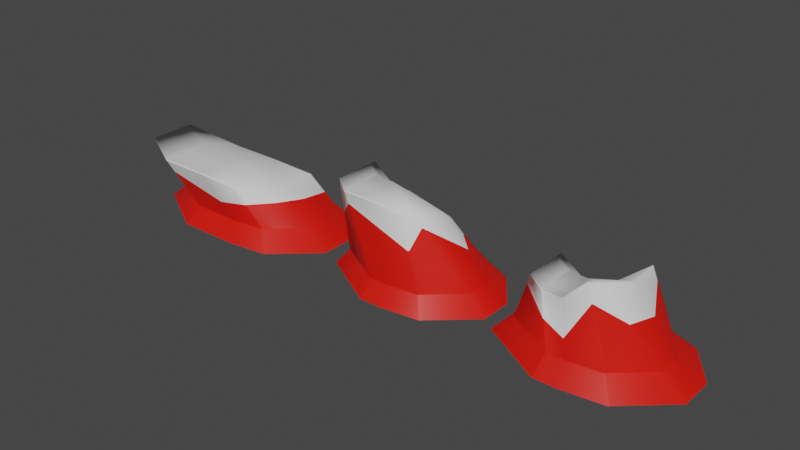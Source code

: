 # Source: Mountain_set_01.blend  (saved by Blender 3.3.6; exported with 4.5.12 LTS)
import bpy
from mathutils import Matrix  # noqa: F401  (used for matrix-valued properties, if any)

bpy.ops.wm.read_factory_settings(use_empty=True)
scene = bpy.context.scene
scene.name = 'Scene'

# ---- collections
col_collection = bpy.data.collections.new('Collection'); scene.collection.children.link(col_collection)

# ---- materials (node trees are filled in below, after node groups)
mat_02 = bpy.data.materials.new('02')
mat_02.use_transparent_shadow = False
mat_01 = bpy.data.materials.new('01')
mat_01.alpha_threshold = 0.0
mat_01.use_transparent_shadow = False
mat_01.roughness = 0.5
mat_01.line_color = (0.0, 0.0, 0.0, 1.0)

# ---- material node trees
mat_02.use_nodes = True; mat_02.node_tree.nodes.clear()
_N = mat_02.node_tree.nodes; _L = mat_02.node_tree.links
n0 = _N.new('ShaderNodeBsdfPrincipled'); n0.name = 'Principled BSDF'; n0.location = (10, 300)
n0.distribution = 'GGX'
n0.subsurface_method = 'RANDOM_WALK_SKIN'
n0.inputs[0].default_value = (0.8, 0.006398, 0.0, 1.0)
n0.inputs[3].default_value = 1.45
n0.inputs[27].default_value = (0.0, 0.0, 0.0, 1.0)
n0.inputs[28].default_value = 1.0
n1 = _N.new('ShaderNodeOutputMaterial'); n1.name = 'Material Output'; n1.location = (300, 300)
_L.new(n0.outputs[0], n1.inputs[0])
n1.is_active_output = True
mat_01.use_nodes = True; mat_01.node_tree.nodes.clear()
_N = mat_01.node_tree.nodes; _L = mat_01.node_tree.links
n0 = _N.new('ShaderNodeOutputMaterial'); n0.name = 'Material Output'; n0.location = (300, 300)
n1 = _N.new('ShaderNodeBsdfPrincipled'); n1.name = 'Principled BSDF'; n1.location = (10, 300)
n1.distribution = 'GGX'
n1.subsurface_method = 'RANDOM_WALK_SKIN'
n1.inputs[3].default_value = 1.45
n1.inputs[27].default_value = (0.0, 0.0, 0.0, 1.0)
n1.inputs[28].default_value = 1.0
_L.new(n1.outputs[0], n0.inputs[0])
n0.is_active_output = True

# ---- world
world_world = bpy.data.worlds.new('World'); scene.world = world_world
world_world.use_nodes = True; world_world.node_tree.nodes.clear()
_N = world_world.node_tree.nodes; _L = world_world.node_tree.links
n0 = _N.new('ShaderNodeOutputWorld'); n0.name = 'World Output'; n0.location = (300, 300)
n1 = _N.new('ShaderNodeBackground'); n1.name = 'Background'; n1.location = (10, 300)
n1.inputs[0].default_value = (0.05088, 0.05088, 0.05088, 1.0)
_L.new(n1.outputs[0], n0.inputs[0])
n0.is_active_output = True
world_world.color = (0.05088, 0.05088, 0.05088)
world_world.use_sun_shadow = False
world_world.sun_shadow_jitter_overblur = 0.0

# ---- meshes
me_cube_001 = bpy.data.meshes.new('Cube.001')
me_cube_001.from_pydata([(-2.604, -0.8736, 0.005727), (-2.604, 1.718, 0.005727), (1.023, -1.909, 0.005727), (1.023, 1.718, 0.005727), (2.653, 1.446, -0.01018), (2.213, -1.75, -0.00588), (-0.7904, 1.718, 0.005727), (-0.7904, -1.909, 0.005727), (-2.604, 0.5092, 0.005727), (-2.604, -0.7, 0.005727), (3.44, -0.6193, -0.01786), (3.44, 0.3477, -0.01786), (2.689, 1.396, -0.01053), (-2.604, 1.663, 0.005727), (-2.604, -0.8658, 0.005727), (2.268, -1.699, -0.006421), (-0.7721, -1.909, 0.005727), (-0.7721, 1.718, 0.005727), (-3.28, -1.1, -0.5928), (-3.28, 2.164, -0.5928), (1.289, -2.405, -0.5928), (1.289, 2.164, -0.5928), (3.342, 1.822, -0.6128), (2.787, -2.205, -0.6074), (-0.9956, 2.164, -0.5928), (-0.9956, -2.405, -0.5928), (-3.28, 0.6413, -0.5928), (-3.28, -0.8817, -0.5928), (4.333, -0.7801, -0.6225), (4.333, 0.438, -0.6225), (3.387, 1.758, -0.6133), (-3.28, 2.095, -0.5928), (-3.28, -1.09, -0.5928), (2.857, -2.14, -0.6081), (-0.9725, -2.405, -0.5928), (-0.9725, 2.164, -0.5928)], [], [(17, 3, 21, 35), (4, 12, 30, 22), (7, 0, 18, 25), (5, 2, 20, 23), (10, 15, 33, 28), (1, 6, 24, 19), (15, 5, 23, 33), (11, 10, 28, 29), (8, 13, 31, 26), (3, 4, 22, 21), (9, 8, 26, 27), (14, 9, 27, 32), (2, 16, 34, 20), (12, 11, 29, 30), (6, 17, 35, 24), (16, 7, 25, 34), (13, 1, 19, 31), (0, 14, 32, 18)])
me_cube_001.polygons.foreach_set('use_smooth', [True] * 18)
_uv = me_cube_001.uv_layers.new(name='UVMap')
_uv.uv.foreach_set('vector', [0.375, 0.3763, 0.375, 0.5, 0.375, 0.5, 0.375, 0.3763, 0.375, 0.5, 0.375, 0.5038, 0.375, 0.5038, 0.375, 0.5, 0.375, 0.875, 0.3495, 1.024, 0.3495, 1.024, 0.375, 0.875, 0.375, 0.75, 0.375, 0.75, 0.375, 0.75, 0.375, 0.75, 0.375, 0.6667, 0.375, 0.7462, 0.375, 0.7462, 0.375, 0.6667, 0.375, 0.25, 0.375, 0.375, 0.375, 0.375, 0.375, 0.25, 0.375, 0.7462, 0.375, 0.75, 0.375, 0.75, 0.375, 0.7462, 0.375, 0.5833, 0.375, 0.6667, 0.375, 0.6667, 0.375, 0.5833, 0.375, 0.1667, 0.375, 0.2462, 0.375, 0.2462, 0.375, 0.1667, 0.375, 0.5, 0.375, 0.5, 0.375, 0.5, 0.375, 0.5, 0.375, 0.08333, 0.375, 0.1667, 0.375, 0.1667, 0.375, 0.08333, 0.375, 0.07191, 0.375, 0.08333, 0.375, 0.08333, 0.375, 0.07191, 0.375, 0.75, 0.375, 0.8737, 0.375, 0.8737, 0.375, 0.75, 0.375, 0.5038, 0.375, 0.5833, 0.375, 0.5833, 0.375, 0.5038, 0.375, 0.375, 0.375, 0.3763, 0.375, 0.3763, 0.375, 0.375, 0.375, 0.8737, 0.375, 0.875, 0.375, 0.875, 0.375, 0.8737, 0.375, 0.2462, 0.375, 0.25, 0.375, 0.25, 0.375, 0.2462, 0.375, 0.07137, 0.375, 0.07191, 0.375, 0.07191, 0.375, 0.07137])
me_cube_001.materials.append(mat_02)
me_cube_001.materials.append(mat_01)
me_cube_001.update()
me_cube_002 = bpy.data.meshes.new('Cube.002')
me_cube_002.from_pydata([(-2.604, -0.8736, 0.005727), (-2.604, 1.718, 0.005727), (-0.1794, -1.909, 0.005727), (-0.1794, 0.9874, 0.005727), (1.45, 1.446, -0.01018), (1.01, -1.75, -0.00588), (-0.7904, 0.9874, 0.005727), (-0.7904, -1.909, 0.005727), (-2.604, 0.5092, 0.005727), (-2.604, -0.7, 0.005727), (2.238, -0.6193, -0.01786), (2.238, 0.3477, -0.01786), (1.486, 1.396, -0.01053), (-2.604, 1.663, 0.005727), (-2.604, -0.8658, 0.005727), (1.065, -1.699, -0.006421), (-0.7721, -1.909, 0.005727), (-0.7721, 0.9874, 0.005727), (-3.098, -1.053, -0.5929), (-3.098, 2.158, -0.5929), (-0.09465, -2.336, -0.5929), (-0.09465, 1.252, -0.5929), (1.924, 1.821, -0.6126), (1.379, -2.139, -0.6073), (-0.8515, 1.252, -0.5929), (-0.8515, -2.336, -0.5929), (-3.098, 0.6598, -0.5929), (-3.098, -0.838, -0.5929), (2.899, -0.738, -0.6221), (2.899, 0.4598, -0.6221), (1.969, 1.758, -0.613), (-3.098, 2.089, -0.5929), (-3.098, -1.043, -0.5929), (1.447, -2.076, -0.608), (-0.8288, -2.336, -0.5929), (-0.8288, 1.252, -0.5929)], [], [(17, 3, 21, 35), (4, 12, 30, 22), (7, 0, 18, 25), (5, 2, 20, 23), (10, 15, 33, 28), (1, 6, 24, 19), (15, 5, 23, 33), (11, 10, 28, 29), (8, 13, 31, 26), (3, 4, 22, 21), (9, 8, 26, 27), (14, 9, 27, 32), (2, 16, 34, 20), (12, 11, 29, 30), (6, 17, 35, 24), (16, 7, 25, 34), (13, 1, 19, 31), (0, 14, 32, 18)])
me_cube_002.polygons.foreach_set('use_smooth', [True] * 18)
me_cube_002.polygons.foreach_set('material_index', [1, 1, 1, 1, 1, 1, 1, 1, 1, 1, 1, 1, 1, 1, 1, 1, 1, 1])
_uv = me_cube_002.uv_layers.new(name='UVMap')
_uv.uv.foreach_set('vector', [0.375, 0.3763, 0.375, 0.5, 0.375, 0.5, 0.375, 0.3763, 0.375, 0.5, 0.375, 0.5038, 0.375, 0.5038, 0.375, 0.5, 0.375, 0.875, 0.3495, 1.024, 0.3495, 1.024, 0.375, 0.875, 0.375, 0.75, 0.375, 0.75, 0.375, 0.75, 0.375, 0.75, 0.375, 0.6667, 0.375, 0.7462, 0.375, 0.7462, 0.375, 0.6667, 0.375, 0.25, 0.375, 0.375, 0.375, 0.375, 0.375, 0.25, 0.375, 0.7462, 0.375, 0.75, 0.375, 0.75, 0.375, 0.7462, 0.375, 0.5833, 0.375, 0.6667, 0.375, 0.6667, 0.375, 0.5833, 0.375, 0.1667, 0.375, 0.2462, 0.375, 0.2462, 0.375, 0.1667, 0.375, 0.5, 0.375, 0.5, 0.375, 0.5, 0.375, 0.5, 0.375, 0.08333, 0.375, 0.1667, 0.375, 0.1667, 0.375, 0.08333, 0.375, 0.07191, 0.375, 0.08333, 0.375, 0.08333, 0.375, 0.07191, 0.375, 0.75, 0.375, 0.8737, 0.375, 0.8737, 0.375, 0.75, 0.375, 0.5038, 0.375, 0.5833, 0.375, 0.5833, 0.375, 0.5038, 0.375, 0.375, 0.375, 0.3763, 0.375, 0.3763, 0.375, 0.375, 0.375, 0.8737, 0.375, 0.875, 0.375, 0.875, 0.375, 0.8737, 0.375, 0.2462, 0.375, 0.25, 0.375, 0.25, 0.375, 0.2462, 0.375, 0.07137, 0.375, 0.07191, 0.375, 0.07191, 0.375, 0.07137])
me_cube_002.materials.append(mat_01)
me_cube_002.materials.append(mat_02)
me_cube_002.update()
me_cube_003 = bpy.data.meshes.new('Cube.003')
me_cube_003.from_pydata([(-2.604, -0.8736, 0.005727), (-2.604, 1.718, 0.005727), (-0.1794, -1.909, 0.005727), (-0.1794, 0.9874, 0.005727), (1.45, 1.446, -0.01018), (1.01, -1.75, -0.00588), (-0.7904, 0.9874, 0.005727), (-0.7904, -1.909, 0.005727), (-2.604, 0.5092, 0.005727), (-2.604, -0.7, 0.005727), (2.238, -0.6193, -0.01786), (2.238, 0.3477, -0.01786), (1.486, 1.396, -0.01053), (-2.604, 1.663, 0.005727), (-2.604, -0.8658, 0.005727), (1.065, -1.699, -0.006421), (-0.7721, -1.909, 0.005727), (-0.7721, 0.9874, 0.005727), (-3.255, -1.11, -0.5925), (-3.255, 2.297, -0.5925), (-0.06778, -2.471, -0.5925), (-0.06778, 1.336, -0.5925), (2.074, 1.939, -0.6134), (1.495, -2.262, -0.6077), (-0.8709, 1.336, -0.5925), (-0.8709, -2.471, -0.5925), (-3.255, 0.7075, -0.5925), (-3.255, -0.8817, -0.5925), (3.109, -0.7757, -0.6235), (3.109, 0.4953, -0.6235), (2.121, 1.873, -0.6138), (-3.255, 2.224, -0.5925), (-3.255, -1.1, -0.5925), (1.568, -2.195, -0.6084), (-0.8468, -2.471, -0.5925), (-0.8468, 1.336, -0.5925)], [], [(5, 2, 20, 23), (10, 15, 33, 28), (1, 6, 24, 19), (15, 5, 23, 33), (11, 10, 28, 29), (8, 13, 31, 26), (3, 4, 22, 21), (9, 8, 26, 27), (14, 9, 27, 32), (2, 16, 34, 20), (12, 11, 29, 30), (6, 17, 35, 24), (16, 7, 25, 34), (13, 1, 19, 31), (0, 14, 32, 18), (17, 3, 21, 35), (4, 12, 30, 22), (7, 0, 18, 25)])
me_cube_003.polygons.foreach_set('use_smooth', [True] * 18)
me_cube_003.polygons.foreach_set('material_index', [1, 1, 1, 1, 1, 1, 1, 1, 1, 1, 1, 1, 1, 1, 1, 1, 1, 1])
_uv = me_cube_003.uv_layers.new(name='UVMap')
_uv.uv.foreach_set('vector', [0.375, 0.75, 0.375, 0.75, 0.375, 0.75, 0.375, 0.75, 0.375, 0.6667, 0.375, 0.7462, 0.375, 0.7462, 0.375, 0.6667, 0.375, 0.25, 0.375, 0.375, 0.375, 0.375, 0.375, 0.25, 0.375, 0.7462, 0.375, 0.75, 0.375, 0.75, 0.375, 0.7462, 0.375, 0.5833, 0.375, 0.6667, 0.375, 0.6667, 0.375, 0.5833, 0.375, 0.1667, 0.375, 0.2462, 0.375, 0.2462, 0.375, 0.1667, 0.375, 0.5, 0.375, 0.5, 0.375, 0.5, 0.375, 0.5, 0.375, 0.08333, 0.375, 0.1667, 0.375, 0.1667, 0.375, 0.08333, 0.375, 0.07191, 0.375, 0.08333, 0.375, 0.08333, 0.375, 0.07191, 0.375, 0.75, 0.375, 0.8737, 0.375, 0.8737, 0.375, 0.75, 0.375, 0.5038, 0.375, 0.5833, 0.375, 0.5833, 0.375, 0.5038, 0.375, 0.375, 0.375, 0.3763, 0.375, 0.3763, 0.375, 0.375, 0.375, 0.8737, 0.375, 0.875, 0.375, 0.875, 0.375, 0.8737, 0.375, 0.2462, 0.375, 0.25, 0.375, 0.25, 0.375, 0.2462, 0.375, 0.07137, 0.375, 0.07191, 0.375, 0.07191, 0.375, 0.07137, 0.375, 0.3763, 0.375, 0.5, 0.375, 0.5, 0.375, 0.3763, 0.375, 0.5, 0.375, 0.5038, 0.375, 0.5038, 0.375, 0.5, 0.375, 0.875, 0.3495, 1.024, 0.3495, 1.024, 0.375, 0.875])
me_cube_003.materials.append(mat_01)
me_cube_003.materials.append(mat_02)
me_cube_003.update()
me_cube_004 = bpy.data.meshes.new('Cube.004')
me_cube_004.from_pydata([(-2.604, -0.8736, 0.005727), (-3.707, -1.378, 1.714), (-2.604, 1.718, 0.005727), (-3.707, 0.3498, 1.714), (1.023, -1.909, 0.005727), (0.1645, -2.434, 1.714), (1.023, 1.718, 0.005727), (0.3949, 0.811, 1.256), (2.011, 1.022, 1.066), (2.653, 1.446, -0.01018), (2.213, -1.75, -0.00588), (1.473, -2.218, 1.529), (-0.7904, 1.718, 0.005727), (-1.508, 0.811, 1.256), (-0.7904, -1.909, 0.005727), (-1.771, -2.434, 1.714), (-2.604, 0.5092, 0.005727), (-2.604, -0.7, 0.005727), (-3.707, -1.144, 1.714), (-3.707, 0.1465, 1.714), (0.1645, -0.4926, 1.714), (0.1645, -1.463, 1.714), (3.44, -0.6193, -0.01786), (3.44, 0.3477, -0.01786), (2.106, -0.3137, 1.159), (1.745, -1.52, 1.479), (-1.771, -0.4926, 1.714), (-1.771, -1.463, 1.714), (-3.68, -1.366, 1.673), (-3.68, 0.3828, 1.673), (0.4101, 0.8329, 1.226), (0.1852, -2.422, 1.673), (2.026, 1.032, 1.04), (1.491, -2.207, 1.492), (-1.747, -2.422, 1.673), (-1.491, 0.8329, 1.226), (2.138, -0.2977, 1.131), (1.785, -1.498, 1.443), (-3.68, -1.133, 1.673), (-3.68, 0.1552, 1.673), (-3.707, 0.3405, 1.714), (2.689, 1.396, -0.01053), (-2.604, 1.663, 0.005727), (0.3844, 0.7515, 1.277), (2.015, 0.9606, 1.07), (-1.52, 0.7515, 1.277), (2.031, 0.9711, 1.044), (-3.68, 0.3724, 1.673), (-2.604, -0.8658, 0.005727), (0.1645, -2.39, 1.714), (1.486, -2.186, 1.527), (-1.771, -2.39, 1.714), (-3.707, -1.367, 1.714), (2.268, -1.699, -0.006421), (-3.68, -1.355, 1.673), (1.505, -2.175, 1.49), (-1.489, 0.811, 1.256), (-0.7721, -1.909, 0.005727), (-0.7721, 1.718, 0.005727), (-1.751, -2.434, 1.714), (-1.751, -0.4926, 1.714), (-1.751, -1.463, 1.714), (-1.728, -2.422, 1.673), (-1.471, 0.8329, 1.226), (-1.501, 0.7515, 1.277), (-1.751, -2.39, 1.714), (-2.985, 1.246, 0.5959), (0.5162, 0.9861, 1.014), (0.6731, -2.123, 0.7024), (2.414, 1.288, 0.3903), (1.784, -2.021, 0.8836), (-1.529, -2.305, 1.293), (-1.092, 1.337, 0.5314), (2.667, -0.03552, 0.6641), (2.458, -1.141, 0.8492), (-2.948, -0.8386, 0.5394), (-3.469, 0.2248, 1.345), (-2.948, -1.031, 0.5394), (-2.985, 1.206, 0.5959), (2.438, 1.234, 0.3916), (1.815, -1.981, 0.8821), (-2.948, -1.022, 0.5394), (-1.073, 1.337, 0.5314), (-1.51, -2.305, 1.293)], [], [(47, 40, 3, 29), (63, 56, 7, 30), (76, 39, 47, 78), (34, 15, 1, 28), (51, 52, 1, 15), (55, 50, 11, 33), (49, 5, 11, 50), (30, 7, 8, 32), (65, 51, 15, 59), (62, 59, 15, 34), (29, 3, 13, 35), (64, 45, 26, 60), (60, 26, 27, 61), (43, 20, 24, 44), (20, 21, 25, 24), (46, 44, 24, 36), (36, 24, 25, 37), (45, 40, 19, 26), (26, 19, 18, 27), (54, 52, 18, 38), (38, 18, 19, 39), (68, 4, 10, 70), (75, 38, 39, 76), (81, 54, 38, 75), (73, 36, 37, 74), (79, 46, 36, 73), (66, 29, 35, 72), (83, 62, 34, 71), (67, 30, 32, 69), (80, 55, 33, 70), (5, 31, 33, 11), (71, 34, 28, 77), (82, 63, 30, 67), (74, 37, 55, 80), (69, 32, 46, 79), (13, 3, 40, 45), (32, 8, 44, 46), (7, 43, 44, 8), (56, 13, 45, 64), (39, 19, 40, 47), (72, 35, 63, 82), (77, 81, 48, 0), (28, 1, 52, 54), (61, 27, 51, 65), (21, 49, 50, 25), (37, 25, 50, 55), (27, 18, 52, 51), (21, 61, 65, 49), (7, 56, 64, 43), (68, 31, 62, 83), (20, 60, 61, 21), (43, 64, 60, 20), (31, 5, 59, 62), (49, 65, 59, 5), (35, 13, 56, 63), (78, 47, 29, 66), (42, 78, 66, 2), (4, 68, 83, 57), (28, 54, 81, 77), (12, 72, 82, 58), (9, 69, 79, 41), (22, 74, 80, 53), (58, 82, 67, 6), (14, 71, 77, 0), (53, 80, 70, 10), (6, 67, 69, 9), (57, 83, 71, 14), (2, 66, 72, 12), (41, 79, 73, 23), (23, 73, 74, 22), (48, 81, 75, 17), (17, 75, 76, 16), (31, 68, 70, 33), (16, 76, 78, 42)])
me_cube_004.polygons.foreach_set('use_smooth', [True] * 74)
me_cube_004.polygons.foreach_set('material_index', [1, 1, 1, 1, 1, 1, 1, 1, 1, 1, 1, 1, 1, 1, 1, 1, 1, 1, 1, 1, 1, 0, 1, 1, 1, 1, 1, 1, 1, 1, 1, 1, 1, 1, 1, 1, 1, 1, 1, 1, 1, 0, 1, 1, 1, 1, 1, 1, 1, 1, 1, 1, 1, 1, 1, 1, 0, 0, 1, 0, 0, 0, 0, 0, 0, 0, 0, 0, 0, 0, 0, 0, 1, 0])
_uv = me_cube_004.uv_layers.new(name='UVMap')
_uv.uv.foreach_set('vector', [0.619, 0.1808, 0.625, 0.1792, 0.625, 0.1798, 0.619, 0.1815, 0.5535, 0.3763, 0.5579, 0.3763, 0.5579, 0.5, 0.5535, 0.5, 0.571, 0.1667, 0.619, 0.1667, 0.619, 0.1808, 0.4614, 0.223, 0.619, 0.875, 0.625, 0.875, 0.5816, 1.013, 0.576, 1.013, 0.75, 0.7462, 0.875, 0.6811, 0.875, 0.6818, 0.75, 0.75, 0.619, 0.747, 0.625, 0.747, 0.625, 0.75, 0.619, 0.75, 0.625, 0.7462, 0.625, 0.75, 0.625, 0.75, 0.625, 0.747, 0.5535, 0.5, 0.5579, 0.5, 0.5545, 0.5, 0.5501, 0.5, 0.7487, 0.7462, 0.75, 0.7462, 0.75, 0.75, 0.7487, 0.75, 0.619, 0.8737, 0.625, 0.8737, 0.625, 0.875, 0.619, 0.875, 0.619, 0.1815, 0.625, 0.1798, 0.5579, 0.375, 0.5535, 0.375, 0.732, 0.4737, 0.7338, 0.4733, 0.75, 0.5833, 0.7487, 0.5833, 0.7487, 0.5833, 0.75, 0.5833, 0.75, 0.6667, 0.7487, 0.6667, 0.561, 0.5038, 0.625, 0.5833, 0.565, 0.5833, 0.555, 0.5038, 0.625, 0.5833, 0.625, 0.6667, 0.625, 0.6844, 0.565, 0.5833, 0.5506, 0.5038, 0.555, 0.5038, 0.565, 0.5833, 0.5604, 0.5833, 0.5604, 0.5833, 0.565, 0.5833, 0.625, 0.6844, 0.619, 0.684, 0.7338, 0.4733, 0.875, 0.5708, 0.875, 0.5833, 0.75, 0.5833, 0.75, 0.5833, 0.875, 0.5833, 0.875, 0.6667, 0.75, 0.6667, 0.619, 0.06897, 0.625, 0.06889, 0.625, 0.08333, 0.619, 0.08333, 0.619, 0.08333, 0.625, 0.08333, 0.625, 0.1667, 0.619, 0.1667, 0.4769, 0.75, 0.375, 0.75, 0.375, 0.75, 0.5199, 0.75, 0.4531, 0.08333, 0.619, 0.08333, 0.619, 0.1667, 0.571, 0.1667, 0.4531, 0.07097, 0.619, 0.06897, 0.619, 0.08333, 0.4531, 0.08333, 0.4851, 0.5833, 0.5604, 0.5833, 0.619, 0.684, 0.5199, 0.6769, 0.442, 0.5038, 0.5506, 0.5038, 0.5604, 0.5833, 0.4851, 0.5833, 0.4614, 0.2257, 0.619, 0.1815, 0.5535, 0.375, 0.4519, 0.375, 0.5633, 0.8737, 0.619, 0.8737, 0.619, 0.875, 0.5633, 0.875, 0.5226, 0.5, 0.5535, 0.5, 0.5501, 0.5, 0.4418, 0.5, 0.5199, 0.7467, 0.619, 0.747, 0.619, 0.75, 0.5199, 0.75, 0.625, 0.75, 0.619, 0.75, 0.619, 0.75, 0.625, 0.75, 0.5633, 0.875, 0.619, 0.875, 0.576, 1.013, 0.422, 1.021, 0.4519, 0.3763, 0.5535, 0.3763, 0.5535, 0.5, 0.5226, 0.5, 0.5199, 0.6769, 0.619, 0.684, 0.619, 0.747, 0.5199, 0.7467, 0.4418, 0.5, 0.5501, 0.5, 0.5506, 0.5038, 0.442, 0.5038, 0.733, 0.4681, 0.875, 0.5702, 0.875, 0.5708, 0.7338, 0.4733, 0.5501, 0.5, 0.5545, 0.5, 0.555, 0.5038, 0.5506, 0.5038, 0.5579, 0.5, 0.561, 0.5038, 0.555, 0.5038, 0.5545, 0.5, 0.7312, 0.4684, 0.733, 0.4681, 0.7338, 0.4733, 0.732, 0.4737, 0.619, 0.1667, 0.625, 0.1667, 0.625, 0.1792, 0.619, 0.1808, 0.4519, 0.375, 0.5535, 0.375, 0.5535, 0.3763, 0.4519, 0.3763, 0.4531, 0.07038, 0.4531, 0.07097, 0.375, 0.07191, 0.375, 0.07137, 0.619, 0.06829, 0.625, 0.06821, 0.625, 0.06889, 0.619, 0.06897, 0.7487, 0.6667, 0.75, 0.6667, 0.75, 0.7462, 0.7487, 0.7462, 0.625, 0.6667, 0.625, 0.7462, 0.625, 0.747, 0.625, 0.6844, 0.619, 0.684, 0.625, 0.6844, 0.625, 0.747, 0.619, 0.747, 0.75, 0.6667, 0.875, 0.6667, 0.875, 0.6811, 0.75, 0.7462, 0.625, 0.6667, 0.7487, 0.6667, 0.7487, 0.7462, 0.625, 0.7462, 0.5579, 0.5, 0.7312, 0.4684, 0.732, 0.4737, 0.561, 0.5038, 0.4769, 0.75, 0.619, 0.75, 0.619, 0.8737, 0.5633, 0.8737, 0.625, 0.5833, 0.7487, 0.5833, 0.7487, 0.6667, 0.625, 0.6667, 0.561, 0.5038, 0.732, 0.4737, 0.7487, 0.5833, 0.625, 0.5833, 0.619, 0.75, 0.625, 0.75, 0.625, 0.8737, 0.619, 0.8737, 0.625, 0.7462, 0.7487, 0.7462, 0.7487, 0.75, 0.625, 0.75, 0.5535, 0.375, 0.5579, 0.375, 0.5579, 0.3763, 0.5535, 0.3763, 0.4614, 0.223, 0.619, 0.1808, 0.619, 0.1815, 0.4614, 0.2257, 0.375, 0.2462, 0.4614, 0.223, 0.4614, 0.2257, 0.375, 0.25, 0.375, 0.75, 0.4769, 0.75, 0.5633, 0.8737, 0.375, 0.8737, 0.619, 0.06829, 0.619, 0.06897, 0.4531, 0.07097, 0.4531, 0.07038, 0.375, 0.375, 0.4519, 0.375, 0.4519, 0.3763, 0.375, 0.3763, 0.375, 0.5, 0.4418, 0.5, 0.442, 0.5038, 0.375, 0.5038, 0.375, 0.6667, 0.5199, 0.6769, 0.5199, 0.7467, 0.375, 0.7462, 0.375, 0.3763, 0.4519, 0.3763, 0.5226, 0.5, 0.375, 0.5, 0.375, 0.875, 0.5633, 0.875, 0.422, 1.021, 0.3495, 1.024, 0.375, 0.7462, 0.5199, 0.7467, 0.5199, 0.75, 0.375, 0.75, 0.375, 0.5, 0.5226, 0.5, 0.4418, 0.5, 0.375, 0.5, 0.375, 0.8737, 0.5633, 0.8737, 0.5633, 0.875, 0.375, 0.875, 0.375, 0.25, 0.4614, 0.2257, 0.4519, 0.375, 0.375, 0.375, 0.375, 0.5038, 0.442, 0.5038, 0.4851, 0.5833, 0.375, 0.5833, 0.375, 0.5833, 0.4851, 0.5833, 0.5199, 0.6769, 0.375, 0.6667, 0.375, 0.07191, 0.4531, 0.07097, 0.4531, 0.08333, 0.375, 0.08333, 0.375, 0.08333, 0.4531, 0.08333, 0.571, 0.1667, 0.375, 0.1667, 0.619, 0.75, 0.4769, 0.75, 0.5199, 0.75, 0.619, 0.75, 0.375, 0.1667, 0.571, 0.1667, 0.4614, 0.223, 0.375, 0.2462])
me_cube_004.materials.append(mat_02)
me_cube_004.materials.append(mat_01)
me_cube_004.update()
me_cube_005 = bpy.data.meshes.new('Cube.005')
me_cube_005.from_pydata([(-2.604, -0.8736, 0.005727), (-2.524, -1.378, 2.823), (-2.604, 1.718, 0.005727), (-2.524, 0.3498, 2.823), (-0.1794, -1.909, 0.005727), (-1.038, -1.985, 2.823), (-0.1794, 0.9874, 0.005727), (-0.8078, 0.08004, 2.364), (0.7741, 0.2185, 1.867), (1.45, 1.446, -0.01018), (1.01, -1.75, -0.00588), (0.2707, -1.768, 2.638), (-0.7904, 0.9874, 0.005727), (-1.508, 0.08004, 2.364), (-0.7904, -1.909, 0.005727), (-1.771, -1.985, 2.823), (-2.604, 0.5092, 0.005727), (-2.604, -0.7, 0.005727), (-2.524, -1.144, 2.823), (-2.524, 0.1465, 2.823), (-1.038, -0.4926, 2.823), (-1.038, -1.463, 2.823), (2.238, -0.6193, -0.01786), (2.238, 0.3477, -0.01786), (0.9029, -0.3137, 2.268), (0.5419, -1.52, 2.587), (-1.771, -0.4926, 2.823), (-1.771, -1.463, 2.823), (-2.523, -1.378, 2.787), (-2.498, 0.3828, 2.782), (-0.7926, 0.1019, 2.334), (-1.017, -1.972, 2.782), (0.7896, 0.2287, 1.841), (0.2886, -1.757, 2.601), (-1.747, -1.972, 2.782), (-1.491, 0.1019, 2.334), (0.9351, -0.2977, 2.239), (0.5828, -1.498, 2.551), (-2.522, -1.109, 2.79), (-2.498, 0.1552, 2.712), (-2.524, 0.3405, 2.823), (1.486, 1.396, -0.01053), (-2.604, 1.663, 0.005727), (-0.8183, 0.0205, 2.385), (0.7785, 0.1575, 1.871), (-1.52, 0.0205, 2.385), (0.7947, 0.168, 1.845), (-2.498, 0.3724, 2.782), (-2.604, -0.8658, 0.005727), (-1.038, -1.941, 2.823), (0.283, -1.737, 2.636), (-1.771, -1.941, 2.823), (-2.524, -1.367, 2.823), (1.065, -1.699, -0.006421), (-2.522, -1.323, 2.786), (0.3018, -1.725, 2.599), (-1.489, 0.08004, 2.364), (-0.7721, -1.909, 0.005727), (-0.7721, 0.9874, 0.005727), (-1.751, -1.985, 2.823), (-1.751, -0.4926, 2.823), (-1.751, -1.463, 2.823), (-1.728, -1.972, 2.782), (-1.471, 0.1019, 2.334), (-1.501, 0.0205, 2.385), (-1.751, -1.941, 2.823), (-2.546, 0.9911, 1.517), (-0.5804, 0.3498, 1.685), (-0.8197, -1.957, 2.127), (1.045, 0.5686, 1.217), (0.6172, -1.754, 1.414), (-1.622, -1.964, 2.417), (-1.156, 0.5254, 1.221), (1.611, 0.03704, 1.069), (0.8567, -1.352, 2.126), (-2.56, -0.9229, 1.522), (-2.517, 0.2192, 2.223), (-2.56, -1.148, 1.52), (-2.546, 0.9603, 1.517), (1.062, 0.5118, 1.219), (0.6496, -1.713, 1.412), (-2.56, -1.115, 1.52), (-1.137, 0.5254, 1.221), (-1.602, -1.964, 2.417), (-2.572, 1.318, 0.8382), (-0.3633, 0.7218, 0.704), (-0.4307, -1.928, 0.8382), (1.262, 0.9286, 0.6373), (0.7937, -1.752, 0.7759), (-1.077, -1.928, 0.8382), (-1.0, 0.7218, 0.704), (1.847, 0.1542, 0.6591), (1.741, -0.8828, 0.7526), (-2.58, -0.8228, 0.8409), (-2.572, 0.403, 0.8173), (-2.572, 1.276, 0.8382), (1.289, 0.8753, 0.6383), (0.8364, -1.707, 0.7748), (-2.58, -1.003, 0.8395), (-0.9818, 0.7218, 0.704), (-1.059, -1.928, 0.8382), (-2.58, -1.025, 0.8399)], [], [(47, 40, 3, 29), (63, 56, 7, 30), (76, 39, 47, 78), (34, 15, 1, 28), (51, 52, 1, 15), (55, 50, 11, 33), (49, 5, 11, 50), (30, 7, 8, 32), (65, 51, 15, 59), (62, 59, 15, 34), (29, 3, 13, 35), (64, 45, 26, 60), (60, 26, 27, 61), (43, 20, 24, 44), (20, 21, 25, 24), (46, 44, 24, 36), (36, 24, 25, 37), (45, 40, 19, 26), (26, 19, 18, 27), (54, 52, 18, 38), (38, 18, 19, 39), (86, 4, 10, 88), (75, 38, 39, 76), (81, 54, 38, 75), (73, 36, 37, 74), (79, 46, 36, 73), (66, 29, 35, 72), (83, 62, 34, 71), (67, 30, 32, 69), (80, 55, 33, 70), (5, 31, 33, 11), (71, 34, 28, 77), (82, 63, 30, 67), (74, 37, 55, 80), (69, 32, 46, 79), (13, 3, 40, 45), (32, 8, 44, 46), (7, 43, 44, 8), (56, 13, 45, 64), (39, 19, 40, 47), (72, 35, 63, 82), (101, 98, 48, 0), (28, 1, 52, 54), (61, 27, 51, 65), (21, 49, 50, 25), (37, 25, 50, 55), (27, 18, 52, 51), (21, 61, 65, 49), (7, 56, 64, 43), (68, 31, 62, 83), (20, 60, 61, 21), (43, 64, 60, 20), (31, 5, 59, 62), (49, 65, 59, 5), (35, 13, 56, 63), (78, 47, 29, 66), (95, 78, 66, 84), (86, 68, 83, 100), (28, 54, 81, 77), (90, 72, 82, 99), (87, 69, 79, 96), (92, 74, 80, 97), (99, 82, 67, 85), (89, 71, 77, 101), (97, 80, 70, 88), (85, 67, 69, 87), (100, 83, 71, 89), (84, 66, 72, 90), (96, 79, 73, 91), (91, 73, 74, 92), (98, 81, 75, 93), (93, 75, 76, 94), (31, 68, 70, 33), (94, 76, 78, 95), (16, 94, 95, 42), (17, 93, 94, 16), (48, 98, 93, 17), (23, 91, 92, 22), (41, 96, 91, 23), (2, 84, 90, 12), (57, 100, 89, 14), (6, 85, 87, 9), (53, 97, 88, 10), (14, 89, 101, 0), (58, 99, 85, 6), (22, 92, 97, 53), (9, 87, 96, 41), (12, 90, 99, 58), (4, 86, 100, 57), (42, 95, 84, 2), (77, 81, 98, 101), (68, 86, 88, 70)])
me_cube_005.polygons.foreach_set('use_smooth', [True] * 92)
me_cube_005.polygons.foreach_set('material_index', [0, 0, 0, 0, 0, 0, 0, 0, 0, 0, 0, 0, 0, 0, 0, 0, 0, 0, 0, 0, 0, 1, 0, 0, 0, 0, 0, 0, 0, 0, 0, 0, 0, 0, 0, 0, 0, 0, 0, 0, 0, 1, 0, 0, 0, 0, 0, 0, 0, 0, 0, 0, 0, 0, 0, 0, 1, 1, 0, 1, 1, 1, 1, 1, 1, 1, 1, 1, 1, 1, 1, 1, 0, 1, 1, 1, 1, 1, 1, 1, 1, 1, 1, 1, 1, 1, 1, 1, 1, 1, 1, 1])
_uv = me_cube_005.uv_layers.new(name='UVMap')
_uv.uv.foreach_set('vector', [0.619, 0.1808, 0.625, 0.1792, 0.625, 0.1798, 0.619, 0.1815, 0.5535, 0.3763, 0.5579, 0.3763, 0.5579, 0.5, 0.5535, 0.5, 0.5749, 0.1667, 0.619, 0.1667, 0.619, 0.1808, 0.5078, 0.2106, 0.619, 0.875, 0.625, 0.875, 0.5816, 1.013, 0.5814, 1.013, 0.75, 0.7462, 0.875, 0.6811, 0.875, 0.6818, 0.75, 0.75, 0.619, 0.747, 0.625, 0.747, 0.625, 0.75, 0.619, 0.75, 0.625, 0.7462, 0.625, 0.75, 0.625, 0.75, 0.625, 0.747, 0.5535, 0.5, 0.5579, 0.5, 0.5545, 0.5, 0.5501, 0.5, 0.7487, 0.7462, 0.75, 0.7462, 0.75, 0.75, 0.7487, 0.75, 0.619, 0.8737, 0.625, 0.8737, 0.625, 0.875, 0.619, 0.875, 0.619, 0.1815, 0.625, 0.1798, 0.5579, 0.375, 0.5535, 0.375, 0.732, 0.4737, 0.7338, 0.4733, 0.75, 0.5833, 0.7487, 0.5833, 0.7487, 0.5833, 0.75, 0.5833, 0.75, 0.6667, 0.7487, 0.6667, 0.561, 0.5038, 0.625, 0.5833, 0.565, 0.5833, 0.555, 0.5038, 0.625, 0.5833, 0.625, 0.6667, 0.625, 0.6844, 0.565, 0.5833, 0.5506, 0.5038, 0.555, 0.5038, 0.565, 0.5833, 0.5604, 0.5833, 0.5604, 0.5833, 0.565, 0.5833, 0.625, 0.6844, 0.619, 0.684, 0.7338, 0.4733, 0.875, 0.5708, 0.875, 0.5833, 0.75, 0.5833, 0.75, 0.5833, 0.875, 0.5833, 0.875, 0.6667, 0.75, 0.6667, 0.6246, 0.06835, 0.625, 0.06889, 0.625, 0.08333, 0.6246, 0.08333, 0.6246, 0.08333, 0.625, 0.08333, 0.625, 0.1667, 0.619, 0.1667, 0.4482, 0.75, 0.375, 0.75, 0.375, 0.75, 0.4482, 0.75, 0.5109, 0.08333, 0.6246, 0.08333, 0.619, 0.1667, 0.5749, 0.1667, 0.5109, 0.06997, 0.6246, 0.06835, 0.6246, 0.08333, 0.5109, 0.08333, 0.4642, 0.5833, 0.5604, 0.5833, 0.619, 0.684, 0.5786, 0.6811, 0.4847, 0.5038, 0.5506, 0.5038, 0.5604, 0.5833, 0.4642, 0.5833, 0.5078, 0.2127, 0.619, 0.1815, 0.5535, 0.375, 0.4681, 0.375, 0.587, 0.8737, 0.619, 0.8737, 0.619, 0.875, 0.587, 0.875, 0.5042, 0.5, 0.5535, 0.5, 0.5501, 0.5, 0.4844, 0.5, 0.5078, 0.7467, 0.619, 0.747, 0.619, 0.75, 0.5078, 0.75, 0.625, 0.75, 0.619, 0.75, 0.619, 0.75, 0.625, 0.75, 0.587, 0.875, 0.619, 0.875, 0.5814, 1.013, 0.4758, 1.018, 0.4681, 0.3763, 0.5535, 0.3763, 0.5535, 0.5, 0.5042, 0.5, 0.5786, 0.6811, 0.619, 0.684, 0.619, 0.747, 0.5078, 0.7467, 0.4844, 0.5, 0.5501, 0.5, 0.5506, 0.5038, 0.4847, 0.5038, 0.733, 0.4681, 0.875, 0.5702, 0.875, 0.5708, 0.7338, 0.4733, 0.5501, 0.5, 0.5545, 0.5, 0.555, 0.5038, 0.5506, 0.5038, 0.5579, 0.5, 0.561, 0.5038, 0.555, 0.5038, 0.5545, 0.5, 0.7312, 0.4684, 0.733, 0.4681, 0.7338, 0.4733, 0.732, 0.4737, 0.619, 0.1667, 0.625, 0.1667, 0.625, 0.1792, 0.619, 0.1808, 0.4681, 0.375, 0.5535, 0.375, 0.5535, 0.3763, 0.4681, 0.3763, 0.4499, 0.07042, 0.4499, 0.07084, 0.375, 0.07191, 0.375, 0.07137, 0.6248, 0.06821, 0.625, 0.06821, 0.625, 0.06889, 0.6246, 0.06835, 0.7487, 0.6667, 0.75, 0.6667, 0.75, 0.7462, 0.7487, 0.7462, 0.625, 0.6667, 0.625, 0.7462, 0.625, 0.747, 0.625, 0.6844, 0.619, 0.684, 0.625, 0.6844, 0.625, 0.747, 0.619, 0.747, 0.75, 0.6667, 0.875, 0.6667, 0.875, 0.6811, 0.75, 0.7462, 0.625, 0.6667, 0.7487, 0.6667, 0.7487, 0.7462, 0.625, 0.7462, 0.5579, 0.5, 0.7312, 0.4684, 0.732, 0.4737, 0.561, 0.5038, 0.5614, 0.75, 0.619, 0.75, 0.619, 0.8737, 0.587, 0.8737, 0.625, 0.5833, 0.7487, 0.5833, 0.7487, 0.6667, 0.625, 0.6667, 0.561, 0.5038, 0.732, 0.4737, 0.7487, 0.5833, 0.625, 0.5833, 0.619, 0.75, 0.625, 0.75, 0.625, 0.8737, 0.619, 0.8737, 0.625, 0.7462, 0.7487, 0.7462, 0.7487, 0.75, 0.625, 0.75, 0.5535, 0.375, 0.5579, 0.375, 0.5579, 0.3763, 0.5535, 0.3763, 0.5078, 0.2106, 0.619, 0.1808, 0.619, 0.1815, 0.5078, 0.2127, 0.4482, 0.2266, 0.5078, 0.2106, 0.5078, 0.2127, 0.4482, 0.2295, 0.4482, 0.75, 0.5614, 0.75, 0.587, 0.8737, 0.4482, 0.8737, 0.6248, 0.06821, 0.6246, 0.06835, 0.5109, 0.06997, 0.511, 0.06965, 0.4285, 0.375, 0.4681, 0.375, 0.4681, 0.3763, 0.4285, 0.3763, 0.4275, 0.5, 0.4844, 0.5, 0.4847, 0.5038, 0.4277, 0.5038, 0.4482, 0.6719, 0.5786, 0.6811, 0.5078, 0.7467, 0.4482, 0.7465, 0.4285, 0.3763, 0.4681, 0.3763, 0.5042, 0.5, 0.4285, 0.5, 0.4482, 0.875, 0.587, 0.875, 0.4758, 1.018, 0.419, 1.021, 0.4482, 0.7465, 0.5078, 0.7467, 0.5078, 0.75, 0.4482, 0.75, 0.4285, 0.5, 0.5042, 0.5, 0.4844, 0.5, 0.4275, 0.5, 0.4482, 0.8737, 0.587, 0.8737, 0.587, 0.875, 0.4482, 0.875, 0.4482, 0.2295, 0.5078, 0.2127, 0.4681, 0.375, 0.4285, 0.375, 0.4277, 0.5038, 0.4847, 0.5038, 0.4642, 0.5833, 0.4306, 0.5833, 0.4306, 0.5833, 0.4642, 0.5833, 0.5786, 0.6811, 0.4482, 0.6719, 0.4499, 0.07084, 0.5109, 0.06997, 0.5109, 0.08333, 0.4498, 0.08333, 0.4498, 0.08333, 0.5109, 0.08333, 0.5749, 0.1667, 0.4482, 0.1667, 0.619, 0.75, 0.5614, 0.75, 0.5078, 0.75, 0.619, 0.75, 0.4482, 0.1667, 0.5749, 0.1667, 0.5078, 0.2106, 0.4482, 0.2266, 0.375, 0.1667, 0.4482, 0.1667, 0.4482, 0.2266, 0.375, 0.2462, 0.375, 0.08333, 0.4498, 0.08333, 0.4482, 0.1667, 0.375, 0.1667, 0.375, 0.07191, 0.4499, 0.07084, 0.4498, 0.08333, 0.375, 0.08333, 0.375, 0.5833, 0.4306, 0.5833, 0.4482, 0.6719, 0.375, 0.6667, 0.375, 0.5038, 0.4277, 0.5038, 0.4306, 0.5833, 0.375, 0.5833, 0.375, 0.25, 0.4482, 0.2295, 0.4285, 0.375, 0.375, 0.375, 0.375, 0.8737, 0.4482, 0.8737, 0.4482, 0.875, 0.375, 0.875, 0.375, 0.5, 0.4285, 0.5, 0.4275, 0.5, 0.375, 0.5, 0.375, 0.7462, 0.4482, 0.7465, 0.4482, 0.75, 0.375, 0.75, 0.375, 0.875, 0.4482, 0.875, 0.419, 1.021, 0.3495, 1.024, 0.375, 0.3763, 0.4285, 0.3763, 0.4285, 0.5, 0.375, 0.5, 0.375, 0.6667, 0.4482, 0.6719, 0.4482, 0.7465, 0.375, 0.7462, 0.375, 0.5, 0.4275, 0.5, 0.4277, 0.5038, 0.375, 0.5038, 0.375, 0.375, 0.4285, 0.375, 0.4285, 0.3763, 0.375, 0.3763, 0.375, 0.75, 0.4482, 0.75, 0.4482, 0.8737, 0.375, 0.8737, 0.375, 0.2462, 0.4482, 0.2266, 0.4482, 0.2295, 0.375, 0.25, 0.511, 0.06965, 0.5109, 0.06997, 0.4499, 0.07084, 0.4499, 0.07042, 0.5614, 0.75, 0.4482, 0.75, 0.4482, 0.75, 0.5078, 0.75])
me_cube_005.materials.append(mat_01)
me_cube_005.materials.append(mat_02)
me_cube_005.update()
me_cube_006 = bpy.data.meshes.new('Cube.006')
me_cube_006.from_pydata([(-2.604, -0.8736, 0.005727), (-2.524, -0.2119, 1.203), (-2.604, 1.718, 0.005727), (-2.524, 1.516, 1.203), (-0.1794, -1.909, 0.005727), (-1.038, -0.8187, 1.203), (-0.1794, 0.9874, 0.005727), (-0.8078, 1.246, 0.745), (0.8082, 1.022, 2.175), (1.45, 1.446, -0.01018), (1.01, -1.75, -0.00588), (0.2707, -1.768, 2.638), (-0.7904, 0.9874, 0.005727), (-1.508, 1.246, 0.745), (-0.7904, -1.909, 0.005727), (-1.771, -0.8187, 1.203), (-2.604, 0.5092, 0.005727), (-2.604, -0.7, 0.005727), (-2.524, 0.02221, 1.203), (-2.524, 1.313, 1.203), (-1.038, 0.6735, 1.203), (-1.038, -0.2973, 1.203), (2.238, -0.6193, -0.01786), (2.238, 0.3477, -0.01786), (0.9029, -0.3137, 2.268), (0.5419, -1.52, 2.587), (-1.771, 0.6735, 1.203), (-1.771, -0.2973, 1.203), (-2.523, -0.2116, 1.168), (-2.498, 1.549, 1.162), (-0.7926, 1.268, 0.7148), (-1.017, -0.806, 1.162), (0.8237, 1.032, 2.149), (0.2886, -1.757, 2.601), (-1.747, -0.806, 1.162), (-1.491, 1.268, 0.7148), (0.9351, -0.2977, 2.239), (0.5828, -1.498, 2.551), (-2.522, 0.05668, 1.171), (-2.498, 1.321, 1.093), (-2.524, 1.507, 1.203), (1.486, 1.396, -0.01053), (-2.604, 1.663, 0.005727), (-0.8183, 1.187, 0.7659), (0.8125, 0.9606, 2.179), (-1.52, 1.187, 0.7659), (0.8288, 0.9711, 2.153), (-2.498, 1.538, 1.162), (-2.604, -0.8658, 0.005727), (-1.038, -0.7749, 1.203), (0.283, -1.737, 2.636), (-1.771, -0.7749, 1.203), (-2.524, -0.2014, 1.203), (1.065, -1.699, -0.006421), (-2.522, -0.1566, 1.167), (0.3018, -1.725, 2.599), (-1.489, 1.246, 0.745), (-0.7721, -1.909, 0.005727), (-0.7721, 0.9874, 0.005727), (-1.751, -0.8187, 1.203), (-1.751, 0.6735, 1.203), (-1.751, -0.2973, 1.203), (-1.728, -0.806, 1.162), (-1.471, 1.268, 0.7148), (-1.501, 1.187, 0.7659), (-1.751, -0.7749, 1.203), (-2.521, 1.587, 0.9025), (-0.3951, 1.079, 0.4241), (-0.4741, -1.521, 0.4124), (0.9591, 1.121, 1.682), (0.4526, -1.756, 2.008), (-1.313, -1.306, 0.6377), (-1.282, 1.132, 0.3477), (1.522, -0.006944, 1.222), (1.328, -1.102, 1.394), (-2.538, -0.08976, 0.9456), (-2.546, 0.9554, 0.603), (-2.539, -0.3397, 0.9431), (-2.521, 1.566, 0.9025), (0.9709, 1.063, 1.685), (0.4755, -1.719, 2.006), (-2.538, -0.2939, 0.9421), (-1.263, 1.132, 0.3477), (-1.294, -1.306, 0.6377)], [], [(47, 40, 3, 29), (63, 56, 7, 30), (76, 39, 47, 78), (34, 15, 1, 28), (51, 52, 1, 15), (55, 50, 11, 33), (49, 5, 11, 50), (30, 7, 8, 32), (65, 51, 15, 59), (62, 59, 15, 34), (29, 3, 13, 35), (64, 45, 26, 60), (60, 26, 27, 61), (43, 20, 24, 44), (20, 21, 25, 24), (46, 44, 24, 36), (36, 24, 25, 37), (45, 40, 19, 26), (26, 19, 18, 27), (54, 52, 18, 38), (38, 18, 19, 39), (68, 4, 10, 70), (75, 38, 39, 76), (81, 54, 38, 75), (73, 36, 37, 74), (79, 46, 36, 73), (66, 29, 35, 72), (83, 62, 34, 71), (67, 30, 32, 69), (80, 55, 33, 70), (5, 31, 33, 11), (71, 34, 28, 77), (82, 63, 30, 67), (74, 37, 55, 80), (69, 32, 46, 79), (13, 3, 40, 45), (32, 8, 44, 46), (7, 43, 44, 8), (56, 13, 45, 64), (39, 19, 40, 47), (72, 35, 63, 82), (77, 81, 48, 0), (28, 1, 52, 54), (61, 27, 51, 65), (21, 49, 50, 25), (37, 25, 50, 55), (27, 18, 52, 51), (21, 61, 65, 49), (7, 56, 64, 43), (68, 31, 62, 83), (20, 60, 61, 21), (43, 64, 60, 20), (31, 5, 59, 62), (49, 65, 59, 5), (35, 13, 56, 63), (78, 47, 29, 66), (42, 78, 66, 2), (4, 68, 83, 57), (28, 54, 81, 77), (12, 72, 82, 58), (9, 69, 79, 41), (22, 74, 80, 53), (58, 82, 67, 6), (14, 71, 77, 0), (53, 80, 70, 10), (6, 67, 69, 9), (57, 83, 71, 14), (2, 66, 72, 12), (41, 79, 73, 23), (23, 73, 74, 22), (48, 81, 75, 17), (17, 75, 76, 16), (31, 68, 70, 33), (16, 76, 78, 42)])
me_cube_006.polygons.foreach_set('use_smooth', [True] * 74)
me_cube_006.polygons.foreach_set('material_index', [0, 0, 0, 0, 0, 0, 0, 0, 0, 0, 0, 0, 0, 0, 0, 0, 0, 0, 0, 0, 0, 1, 0, 0, 0, 0, 0, 0, 0, 0, 0, 0, 0, 0, 0, 0, 0, 0, 0, 0, 0, 1, 0, 0, 0, 0, 0, 0, 0, 0, 0, 0, 0, 0, 0, 0, 1, 1, 0, 1, 1, 1, 1, 1, 1, 1, 1, 1, 1, 1, 1, 1, 0, 1])
_uv = me_cube_006.uv_layers.new(name='UVMap')
_uv.uv.foreach_set('vector', [0.619, 0.1808, 0.625, 0.1792, 0.625, 0.1798, 0.619, 0.1815, 0.5535, 0.3763, 0.5579, 0.3763, 0.5579, 0.5, 0.5535, 0.5, 0.5091, 0.1667, 0.619, 0.1667, 0.619, 0.1808, 0.5642, 0.1955, 0.619, 0.875, 0.625, 0.875, 0.5816, 1.013, 0.5814, 1.013, 0.75, 0.7462, 0.875, 0.6811, 0.875, 0.6818, 0.75, 0.75, 0.619, 0.747, 0.625, 0.747, 0.625, 0.75, 0.619, 0.75, 0.625, 0.7462, 0.625, 0.75, 0.625, 0.75, 0.625, 0.747, 0.5535, 0.5, 0.5579, 0.5, 0.5545, 0.5, 0.5501, 0.5, 0.7487, 0.7462, 0.75, 0.7462, 0.75, 0.75, 0.7487, 0.75, 0.619, 0.8737, 0.625, 0.8737, 0.625, 0.875, 0.619, 0.875, 0.619, 0.1815, 0.625, 0.1798, 0.5579, 0.375, 0.5535, 0.375, 0.732, 0.4737, 0.7338, 0.4733, 0.75, 0.5833, 0.7487, 0.5833, 0.7487, 0.5833, 0.75, 0.5833, 0.75, 0.6667, 0.7487, 0.6667, 0.561, 0.5038, 0.625, 0.5833, 0.565, 0.5833, 0.555, 0.5038, 0.625, 0.5833, 0.625, 0.6667, 0.625, 0.6844, 0.565, 0.5833, 0.5506, 0.5038, 0.555, 0.5038, 0.565, 0.5833, 0.5604, 0.5833, 0.5604, 0.5833, 0.565, 0.5833, 0.625, 0.6844, 0.619, 0.684, 0.7338, 0.4733, 0.875, 0.5708, 0.875, 0.5833, 0.75, 0.5833, 0.75, 0.5833, 0.875, 0.5833, 0.875, 0.6667, 0.75, 0.6667, 0.6246, 0.06835, 0.625, 0.06889, 0.625, 0.08333, 0.6246, 0.08333, 0.6246, 0.08333, 0.625, 0.08333, 0.625, 0.1667, 0.619, 0.1667, 0.4608, 0.75, 0.375, 0.75, 0.375, 0.75, 0.5635, 0.75, 0.5763, 0.08333, 0.6246, 0.08333, 0.619, 0.1667, 0.5091, 0.1667, 0.5763, 0.06904, 0.6246, 0.06835, 0.6246, 0.08333, 0.5763, 0.08333, 0.4769, 0.5833, 0.5604, 0.5833, 0.619, 0.684, 0.5091, 0.6762, 0.5126, 0.5038, 0.5506, 0.5038, 0.5604, 0.5833, 0.4769, 0.5833, 0.5642, 0.1969, 0.619, 0.1815, 0.5535, 0.375, 0.4669, 0.375, 0.5083, 0.8737, 0.619, 0.8737, 0.619, 0.875, 0.5083, 0.875, 0.4331, 0.5, 0.5535, 0.5, 0.5501, 0.5, 0.5123, 0.5, 0.5635, 0.7468, 0.619, 0.747, 0.619, 0.75, 0.5635, 0.75, 0.625, 0.75, 0.619, 0.75, 0.619, 0.75, 0.625, 0.75, 0.5083, 0.875, 0.619, 0.875, 0.5814, 1.013, 0.5365, 1.015, 0.4669, 0.3763, 0.5535, 0.3763, 0.5535, 0.5, 0.4331, 0.5, 0.5091, 0.6762, 0.619, 0.684, 0.619, 0.747, 0.5635, 0.7468, 0.5123, 0.5, 0.5501, 0.5, 0.5506, 0.5038, 0.5126, 0.5038, 0.733, 0.4681, 0.875, 0.5702, 0.875, 0.5708, 0.7338, 0.4733, 0.5501, 0.5, 0.5545, 0.5, 0.555, 0.5038, 0.5506, 0.5038, 0.5579, 0.5, 0.561, 0.5038, 0.555, 0.5038, 0.5545, 0.5, 0.7312, 0.4684, 0.733, 0.4681, 0.7338, 0.4733, 0.732, 0.4737, 0.619, 0.1667, 0.625, 0.1667, 0.625, 0.1792, 0.619, 0.1808, 0.4669, 0.375, 0.5535, 0.375, 0.5535, 0.3763, 0.4669, 0.3763, 0.5765, 0.06882, 0.5763, 0.06904, 0.375, 0.07191, 0.375, 0.07137, 0.6248, 0.06821, 0.625, 0.06821, 0.625, 0.06889, 0.6246, 0.06835, 0.7487, 0.6667, 0.75, 0.6667, 0.75, 0.7462, 0.7487, 0.7462, 0.625, 0.6667, 0.625, 0.7462, 0.625, 0.747, 0.625, 0.6844, 0.619, 0.684, 0.625, 0.6844, 0.625, 0.747, 0.619, 0.747, 0.75, 0.6667, 0.875, 0.6667, 0.875, 0.6811, 0.75, 0.7462, 0.625, 0.6667, 0.7487, 0.6667, 0.7487, 0.7462, 0.625, 0.7462, 0.5579, 0.5, 0.7312, 0.4684, 0.732, 0.4737, 0.561, 0.5038, 0.4608, 0.75, 0.619, 0.75, 0.619, 0.8737, 0.5083, 0.8737, 0.625, 0.5833, 0.7487, 0.5833, 0.7487, 0.6667, 0.625, 0.6667, 0.561, 0.5038, 0.732, 0.4737, 0.7487, 0.5833, 0.625, 0.5833, 0.619, 0.75, 0.625, 0.75, 0.625, 0.8737, 0.619, 0.8737, 0.625, 0.7462, 0.7487, 0.7462, 0.7487, 0.75, 0.625, 0.75, 0.5535, 0.375, 0.5579, 0.375, 0.5579, 0.3763, 0.5535, 0.3763, 0.5642, 0.1955, 0.619, 0.1808, 0.619, 0.1815, 0.5642, 0.1969, 0.375, 0.2462, 0.5642, 0.1955, 0.5642, 0.1969, 0.375, 0.25, 0.375, 0.75, 0.4608, 0.75, 0.5083, 0.8737, 0.375, 0.8737, 0.6248, 0.06821, 0.6246, 0.06835, 0.5763, 0.06904, 0.5765, 0.06882, 0.375, 0.375, 0.4669, 0.375, 0.4669, 0.3763, 0.375, 0.3763, 0.375, 0.5, 0.5123, 0.5, 0.5126, 0.5038, 0.375, 0.5038, 0.375, 0.6667, 0.5091, 0.6762, 0.5635, 0.7468, 0.375, 0.7462, 0.375, 0.3763, 0.4669, 0.3763, 0.4331, 0.5, 0.375, 0.5, 0.375, 0.875, 0.5083, 0.875, 0.5365, 1.015, 0.3495, 1.024, 0.375, 0.7462, 0.5635, 0.7468, 0.5635, 0.75, 0.375, 0.75, 0.375, 0.5, 0.4331, 0.5, 0.5123, 0.5, 0.375, 0.5, 0.375, 0.8737, 0.5083, 0.8737, 0.5083, 0.875, 0.375, 0.875, 0.375, 0.25, 0.5642, 0.1969, 0.4669, 0.375, 0.375, 0.375, 0.375, 0.5038, 0.5126, 0.5038, 0.4769, 0.5833, 0.375, 0.5833, 0.375, 0.5833, 0.4769, 0.5833, 0.5091, 0.6762, 0.375, 0.6667, 0.375, 0.07191, 0.5763, 0.06904, 0.5763, 0.08333, 0.375, 0.08333, 0.375, 0.08333, 0.5763, 0.08333, 0.5091, 0.1667, 0.375, 0.1667, 0.619, 0.75, 0.4608, 0.75, 0.5635, 0.75, 0.619, 0.75, 0.375, 0.1667, 0.5091, 0.1667, 0.5642, 0.1955, 0.375, 0.2462])
me_cube_006.materials.append(mat_01)
me_cube_006.materials.append(mat_02)
me_cube_006.update()

# ---- objects
ob_iceberg_01_foam = bpy.data.objects.new('IceBerg_01_Foam', me_cube_001)
ob_iceberg_02_foam = bpy.data.objects.new('IceBerg_02_Foam', me_cube_002)
ob_iceberg_03_foam = bpy.data.objects.new('IceBerg_03_Foam', me_cube_003)
ob_iceberg_01 = bpy.data.objects.new('IceBerg_01', me_cube_004)
ob_iceberg_02 = bpy.data.objects.new('IceBerg_02', me_cube_005)
ob_iceberg_03 = bpy.data.objects.new('IceBerg_03', me_cube_006)

# ---- transforms, parenting, visibility, modifiers, constraints
ob_iceberg_01_foam.location = (0.0, 0.0, 0.0)
ob_iceberg_02_foam.location = (0.0, 0.0, 0.0)
ob_iceberg_02_foam.delta_location = (8.191, 0.0, 0.0)
ob_iceberg_03_foam.location = (0.0, 0.0, 0.0)
ob_iceberg_03_foam.delta_location = (14.83, 0.0, 0.0)
ob_iceberg_01.location = (0.0, 0.0, 0.0)
ob_iceberg_02.location = (0.0, 0.0, 0.0)
ob_iceberg_02.delta_location = (8.191, 0.0, 0.0)
ob_iceberg_03.location = (0.0, 0.0, 0.0)
ob_iceberg_03.delta_location = (14.83, 0.0, 0.0)

# ---- collection membership
col_collection.objects.link(ob_iceberg_01_foam)
col_collection.objects.link(ob_iceberg_02_foam)
col_collection.objects.link(ob_iceberg_03_foam)
col_collection.objects.link(ob_iceberg_01)
col_collection.objects.link(ob_iceberg_02)
col_collection.objects.link(ob_iceberg_03)

# ---- scene / render settings (as saved in the file)
scene.frame_start = 1; scene.frame_end = 250; scene.frame_set(1)
scene.render.engine = 'BLENDER_EEVEE_NEXT'
scene.cycles.sampling_pattern = 'TABULATED_SOBOL'
scene.cycles.use_light_tree = False
scene.view_settings.view_transform = 'Filmic'
bpy.context.view_layer.update()

# ---- added for rendering (the .blend has no active camera and no usable light): camera, sun
cam_auto = bpy.data.cameras.new('AutoCamera')
cam_auto.lens = 50.0
cam_auto.sensor_width = 36.0
cam_auto.clip_end = 1000.0
ob_auto_camera = bpy.data.objects.new('AutoCamera', cam_auto)
scene.collection.objects.link(ob_auto_camera)
ob_auto_camera.location = (27.8647, -24.9874, 17.6998)
ob_auto_camera.rotation_euler = (1.09748, -7.21219e-08, 0.694738)
scene.camera = ob_auto_camera
light_auto_sun = bpy.data.lights.new('AutoSun', 'SUN')
light_auto_sun.energy = 3.0
light_auto_sun.angle = 0.0523599
ob_auto_sun = bpy.data.objects.new('AutoSun', light_auto_sun)
scene.collection.objects.link(ob_auto_sun)
ob_auto_sun.rotation_euler = (0.872665, 0.174533, 0.523599)
bpy.context.view_layer.update()
